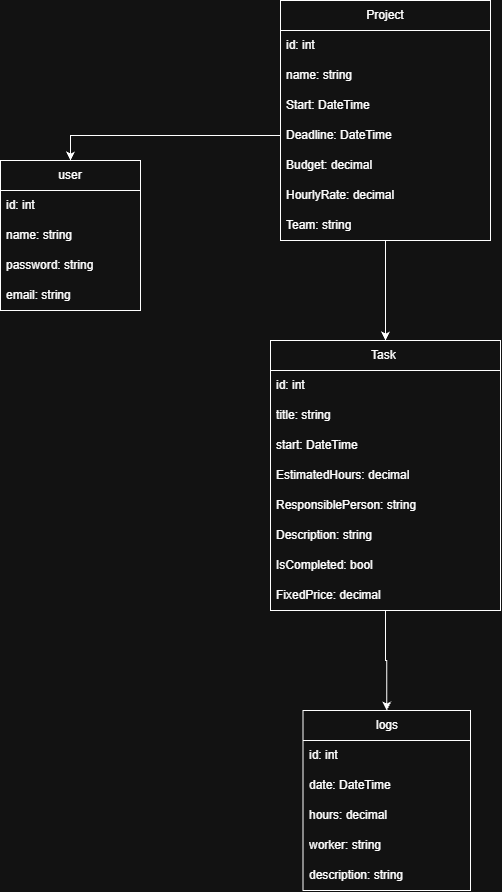

The diagram above was exported from draw.io. Its source (the exported page's mxGraphModel, read from the mxfile embedded in the PNG):
<mxGraphModel dx="2054" dy="1137" grid="1" gridSize="10" guides="1" tooltips="1" connect="1" arrows="1" fold="1" page="1" pageScale="1" pageWidth="850" pageHeight="1100" math="0" shadow="0">
  <root>
    <mxCell id="0" />
    <mxCell id="1" parent="0" />
    <mxCell id="mWsPcJ-oSIOhakqfA4fu-11" edge="1" parent="1" source="mWsPcJ-oSIOhakqfA4fu-2" style="edgeStyle=orthogonalEdgeStyle;rounded=0;orthogonalLoop=1;jettySize=auto;html=1;" target="mWsPcJ-oSIOhakqfA4fu-24" value="">
      <mxGeometry relative="1" as="geometry">
        <Array as="points" />
        <mxPoint x="440" y="420" as="targetPoint" />
      </mxGeometry>
    </mxCell>
    <mxCell id="mWsPcJ-oSIOhakqfA4fu-2" parent="1" style="swimlane;fontStyle=0;childLayout=stackLayout;horizontal=1;startSize=30;horizontalStack=0;resizeParent=1;resizeParentMax=0;resizeLast=0;collapsible=1;marginBottom=0;whiteSpace=wrap;html=1;" value="Project" vertex="1">
      <mxGeometry height="240" width="210" x="320" y="60" as="geometry" />
    </mxCell>
    <mxCell id="mWsPcJ-oSIOhakqfA4fu-3" parent="mWsPcJ-oSIOhakqfA4fu-2" style="text;strokeColor=none;fillColor=none;align=left;verticalAlign=middle;spacingLeft=4;spacingRight=4;overflow=hidden;points=[[0,0.5],[1,0.5]];portConstraint=eastwest;rotatable=0;whiteSpace=wrap;html=1;" value="id: int&lt;span style=&quot;white-space: pre;&quot;&gt;&#09;&lt;/span&gt;" vertex="1">
      <mxGeometry height="30" width="210" y="30" as="geometry" />
    </mxCell>
    <mxCell id="mWsPcJ-oSIOhakqfA4fu-4" parent="mWsPcJ-oSIOhakqfA4fu-2" style="text;strokeColor=none;fillColor=none;align=left;verticalAlign=middle;spacingLeft=4;spacingRight=4;overflow=hidden;points=[[0,0.5],[1,0.5]];portConstraint=eastwest;rotatable=0;whiteSpace=wrap;html=1;" value="name: string" vertex="1">
      <mxGeometry height="30" width="210" y="60" as="geometry" />
    </mxCell>
    <mxCell id="mWsPcJ-oSIOhakqfA4fu-5" parent="mWsPcJ-oSIOhakqfA4fu-2" style="text;strokeColor=none;fillColor=none;align=left;verticalAlign=middle;spacingLeft=4;spacingRight=4;overflow=hidden;points=[[0,0.5],[1,0.5]];portConstraint=eastwest;rotatable=0;whiteSpace=wrap;html=1;" value="Start: DateTime" vertex="1">
      <mxGeometry height="30" width="210" y="90" as="geometry" />
    </mxCell>
    <mxCell id="mWsPcJ-oSIOhakqfA4fu-20" parent="mWsPcJ-oSIOhakqfA4fu-2" style="text;strokeColor=none;fillColor=none;align=left;verticalAlign=middle;spacingLeft=4;spacingRight=4;overflow=hidden;points=[[0,0.5],[1,0.5]];portConstraint=eastwest;rotatable=0;whiteSpace=wrap;html=1;" value="Deadline: DateTime" vertex="1">
      <mxGeometry height="30" width="210" y="120" as="geometry" />
    </mxCell>
    <mxCell id="mWsPcJ-oSIOhakqfA4fu-21" parent="mWsPcJ-oSIOhakqfA4fu-2" style="text;strokeColor=none;fillColor=none;align=left;verticalAlign=middle;spacingLeft=4;spacingRight=4;overflow=hidden;points=[[0,0.5],[1,0.5]];portConstraint=eastwest;rotatable=0;whiteSpace=wrap;html=1;" value="Budget: decimal&amp;nbsp;" vertex="1">
      <mxGeometry height="30" width="210" y="150" as="geometry" />
    </mxCell>
    <mxCell id="mWsPcJ-oSIOhakqfA4fu-22" parent="mWsPcJ-oSIOhakqfA4fu-2" style="text;strokeColor=none;fillColor=none;align=left;verticalAlign=middle;spacingLeft=4;spacingRight=4;overflow=hidden;points=[[0,0.5],[1,0.5]];portConstraint=eastwest;rotatable=0;whiteSpace=wrap;html=1;" value="HourlyRate: decimal" vertex="1">
      <mxGeometry height="30" width="210" y="180" as="geometry" />
    </mxCell>
    <mxCell id="mWsPcJ-oSIOhakqfA4fu-23" parent="mWsPcJ-oSIOhakqfA4fu-2" style="text;strokeColor=none;fillColor=none;align=left;verticalAlign=middle;spacingLeft=4;spacingRight=4;overflow=hidden;points=[[0,0.5],[1,0.5]];portConstraint=eastwest;rotatable=0;whiteSpace=wrap;html=1;" value="Team: string" vertex="1">
      <mxGeometry height="30" width="210" y="210" as="geometry" />
    </mxCell>
    <mxCell id="mWsPcJ-oSIOhakqfA4fu-40" edge="1" parent="1" source="mWsPcJ-oSIOhakqfA4fu-24" style="edgeStyle=orthogonalEdgeStyle;rounded=0;orthogonalLoop=1;jettySize=auto;html=1;entryX=0.5;entryY=0;entryDx=0;entryDy=0;" target="mWsPcJ-oSIOhakqfA4fu-33" value="">
      <mxGeometry relative="1" as="geometry" />
    </mxCell>
    <mxCell id="mWsPcJ-oSIOhakqfA4fu-24" parent="1" style="swimlane;fontStyle=0;childLayout=stackLayout;horizontal=1;startSize=30;horizontalStack=0;resizeParent=1;resizeParentMax=0;resizeLast=0;collapsible=1;marginBottom=0;whiteSpace=wrap;html=1;" value="Task&amp;nbsp;" vertex="1">
      <mxGeometry height="270" width="230" x="310" y="400" as="geometry" />
    </mxCell>
    <mxCell id="mWsPcJ-oSIOhakqfA4fu-25" parent="mWsPcJ-oSIOhakqfA4fu-24" style="text;strokeColor=none;fillColor=none;align=left;verticalAlign=middle;spacingLeft=4;spacingRight=4;overflow=hidden;points=[[0,0.5],[1,0.5]];portConstraint=eastwest;rotatable=0;whiteSpace=wrap;html=1;" value="id: int" vertex="1">
      <mxGeometry height="30" width="230" y="30" as="geometry" />
    </mxCell>
    <mxCell id="mWsPcJ-oSIOhakqfA4fu-26" parent="mWsPcJ-oSIOhakqfA4fu-24" style="text;strokeColor=none;fillColor=none;align=left;verticalAlign=middle;spacingLeft=4;spacingRight=4;overflow=hidden;points=[[0,0.5],[1,0.5]];portConstraint=eastwest;rotatable=0;whiteSpace=wrap;html=1;" value="title: string" vertex="1">
      <mxGeometry height="30" width="230" y="60" as="geometry" />
    </mxCell>
    <mxCell id="mWsPcJ-oSIOhakqfA4fu-27" parent="mWsPcJ-oSIOhakqfA4fu-24" style="text;strokeColor=none;fillColor=none;align=left;verticalAlign=middle;spacingLeft=4;spacingRight=4;overflow=hidden;points=[[0,0.5],[1,0.5]];portConstraint=eastwest;rotatable=0;whiteSpace=wrap;html=1;" value="start: DateTime" vertex="1">
      <mxGeometry height="30" width="230" y="90" as="geometry" />
    </mxCell>
    <mxCell id="mWsPcJ-oSIOhakqfA4fu-28" parent="mWsPcJ-oSIOhakqfA4fu-24" style="text;strokeColor=none;fillColor=none;align=left;verticalAlign=middle;spacingLeft=4;spacingRight=4;overflow=hidden;points=[[0,0.5],[1,0.5]];portConstraint=eastwest;rotatable=0;whiteSpace=wrap;html=1;" value="EstimatedHours: decimal" vertex="1">
      <mxGeometry height="30" width="230" y="120" as="geometry" />
    </mxCell>
    <mxCell id="mWsPcJ-oSIOhakqfA4fu-29" parent="mWsPcJ-oSIOhakqfA4fu-24" style="text;strokeColor=none;fillColor=none;align=left;verticalAlign=middle;spacingLeft=4;spacingRight=4;overflow=hidden;points=[[0,0.5],[1,0.5]];portConstraint=eastwest;rotatable=0;whiteSpace=wrap;html=1;" value="ResponsiblePerson: string" vertex="1">
      <mxGeometry height="30" width="230" y="150" as="geometry" />
    </mxCell>
    <mxCell id="mWsPcJ-oSIOhakqfA4fu-30" parent="mWsPcJ-oSIOhakqfA4fu-24" style="text;strokeColor=none;fillColor=none;align=left;verticalAlign=middle;spacingLeft=4;spacingRight=4;overflow=hidden;points=[[0,0.5],[1,0.5]];portConstraint=eastwest;rotatable=0;whiteSpace=wrap;html=1;" value="Description: string" vertex="1">
      <mxGeometry height="30" width="230" y="180" as="geometry" />
    </mxCell>
    <mxCell id="mWsPcJ-oSIOhakqfA4fu-31" parent="mWsPcJ-oSIOhakqfA4fu-24" style="text;strokeColor=none;fillColor=none;align=left;verticalAlign=middle;spacingLeft=4;spacingRight=4;overflow=hidden;points=[[0,0.5],[1,0.5]];portConstraint=eastwest;rotatable=0;whiteSpace=wrap;html=1;" value="IsCompleted: bool" vertex="1">
      <mxGeometry height="30" width="230" y="210" as="geometry" />
    </mxCell>
    <mxCell id="mWsPcJ-oSIOhakqfA4fu-32" parent="mWsPcJ-oSIOhakqfA4fu-24" style="text;strokeColor=none;fillColor=none;align=left;verticalAlign=middle;spacingLeft=4;spacingRight=4;overflow=hidden;points=[[0,0.5],[1,0.5]];portConstraint=eastwest;rotatable=0;whiteSpace=wrap;html=1;" value="FixedPrice: decimal" vertex="1">
      <mxGeometry height="30" width="230" y="240" as="geometry" />
    </mxCell>
    <mxCell id="mWsPcJ-oSIOhakqfA4fu-33" parent="1" style="swimlane;fontStyle=0;childLayout=stackLayout;horizontal=1;startSize=30;horizontalStack=0;resizeParent=1;resizeParentMax=0;resizeLast=0;collapsible=1;marginBottom=0;whiteSpace=wrap;html=1;" value="logs" vertex="1">
      <mxGeometry height="180" width="167.5" x="342.5" y="770" as="geometry" />
    </mxCell>
    <mxCell id="mWsPcJ-oSIOhakqfA4fu-34" parent="mWsPcJ-oSIOhakqfA4fu-33" style="text;strokeColor=none;fillColor=none;align=left;verticalAlign=middle;spacingLeft=4;spacingRight=4;overflow=hidden;points=[[0,0.5],[1,0.5]];portConstraint=eastwest;rotatable=0;whiteSpace=wrap;html=1;" value="id: int&lt;span style=&quot;white-space: pre;&quot;&gt;&#09;&lt;/span&gt;" vertex="1">
      <mxGeometry height="30" width="167.5" y="30" as="geometry" />
    </mxCell>
    <mxCell id="mWsPcJ-oSIOhakqfA4fu-35" parent="mWsPcJ-oSIOhakqfA4fu-33" style="text;strokeColor=none;fillColor=none;align=left;verticalAlign=middle;spacingLeft=4;spacingRight=4;overflow=hidden;points=[[0,0.5],[1,0.5]];portConstraint=eastwest;rotatable=0;whiteSpace=wrap;html=1;" value="date: DateTime" vertex="1">
      <mxGeometry height="30" width="167.5" y="60" as="geometry" />
    </mxCell>
    <mxCell id="mWsPcJ-oSIOhakqfA4fu-36" parent="mWsPcJ-oSIOhakqfA4fu-33" style="text;strokeColor=none;fillColor=none;align=left;verticalAlign=middle;spacingLeft=4;spacingRight=4;overflow=hidden;points=[[0,0.5],[1,0.5]];portConstraint=eastwest;rotatable=0;whiteSpace=wrap;html=1;" value="hours: decimal" vertex="1">
      <mxGeometry height="30" width="167.5" y="90" as="geometry" />
    </mxCell>
    <mxCell id="mWsPcJ-oSIOhakqfA4fu-41" parent="mWsPcJ-oSIOhakqfA4fu-33" style="text;strokeColor=none;fillColor=none;align=left;verticalAlign=middle;spacingLeft=4;spacingRight=4;overflow=hidden;points=[[0,0.5],[1,0.5]];portConstraint=eastwest;rotatable=0;whiteSpace=wrap;html=1;" value="worker: string" vertex="1">
      <mxGeometry height="30" width="167.5" y="120" as="geometry" />
    </mxCell>
    <mxCell id="mWsPcJ-oSIOhakqfA4fu-42" parent="mWsPcJ-oSIOhakqfA4fu-33" style="text;strokeColor=none;fillColor=none;align=left;verticalAlign=middle;spacingLeft=4;spacingRight=4;overflow=hidden;points=[[0,0.5],[1,0.5]];portConstraint=eastwest;rotatable=0;whiteSpace=wrap;html=1;" value="description: string" vertex="1">
      <mxGeometry height="30" width="167.5" y="150" as="geometry" />
    </mxCell>
    <mxCell id="1nFBaXeVV8C1zjZLKwF0-1" parent="1" style="swimlane;fontStyle=0;childLayout=stackLayout;horizontal=1;startSize=30;horizontalStack=0;resizeParent=1;resizeParentMax=0;resizeLast=0;collapsible=1;marginBottom=0;whiteSpace=wrap;html=1;" value="user" vertex="1">
      <mxGeometry height="150" width="140" x="40" y="220" as="geometry" />
    </mxCell>
    <mxCell id="1nFBaXeVV8C1zjZLKwF0-2" parent="1nFBaXeVV8C1zjZLKwF0-1" style="text;strokeColor=none;fillColor=none;align=left;verticalAlign=middle;spacingLeft=4;spacingRight=4;overflow=hidden;points=[[0,0.5],[1,0.5]];portConstraint=eastwest;rotatable=0;whiteSpace=wrap;html=1;" value="id: int" vertex="1">
      <mxGeometry height="30" width="140" y="30" as="geometry" />
    </mxCell>
    <mxCell id="BGF7x0vgjbbQmphi3B5l-1" parent="1nFBaXeVV8C1zjZLKwF0-1" style="text;strokeColor=none;fillColor=none;align=left;verticalAlign=middle;spacingLeft=4;spacingRight=4;overflow=hidden;points=[[0,0.5],[1,0.5]];portConstraint=eastwest;rotatable=0;whiteSpace=wrap;html=1;" value="name: string" vertex="1">
      <mxGeometry height="30" width="140" y="60" as="geometry" />
    </mxCell>
    <mxCell id="1nFBaXeVV8C1zjZLKwF0-3" parent="1nFBaXeVV8C1zjZLKwF0-1" style="text;strokeColor=none;fillColor=none;align=left;verticalAlign=middle;spacingLeft=4;spacingRight=4;overflow=hidden;points=[[0,0.5],[1,0.5]];portConstraint=eastwest;rotatable=0;whiteSpace=wrap;html=1;" value="password: string" vertex="1">
      <mxGeometry height="30" width="140" y="90" as="geometry" />
    </mxCell>
    <mxCell id="1nFBaXeVV8C1zjZLKwF0-4" parent="1nFBaXeVV8C1zjZLKwF0-1" style="text;strokeColor=none;fillColor=none;align=left;verticalAlign=middle;spacingLeft=4;spacingRight=4;overflow=hidden;points=[[0,0.5],[1,0.5]];portConstraint=eastwest;rotatable=0;whiteSpace=wrap;html=1;" value="email: string" vertex="1">
      <mxGeometry height="30" width="140" y="120" as="geometry" />
    </mxCell>
    <mxCell id="1nFBaXeVV8C1zjZLKwF0-5" edge="1" parent="1" source="mWsPcJ-oSIOhakqfA4fu-20" style="edgeStyle=orthogonalEdgeStyle;rounded=0;orthogonalLoop=1;jettySize=auto;html=1;entryX=0.5;entryY=0;entryDx=0;entryDy=0;" target="1nFBaXeVV8C1zjZLKwF0-1">
      <mxGeometry relative="1" as="geometry">
        <mxPoint x="210" y="190" as="targetPoint" />
      </mxGeometry>
    </mxCell>
  </root>
</mxGraphModel>